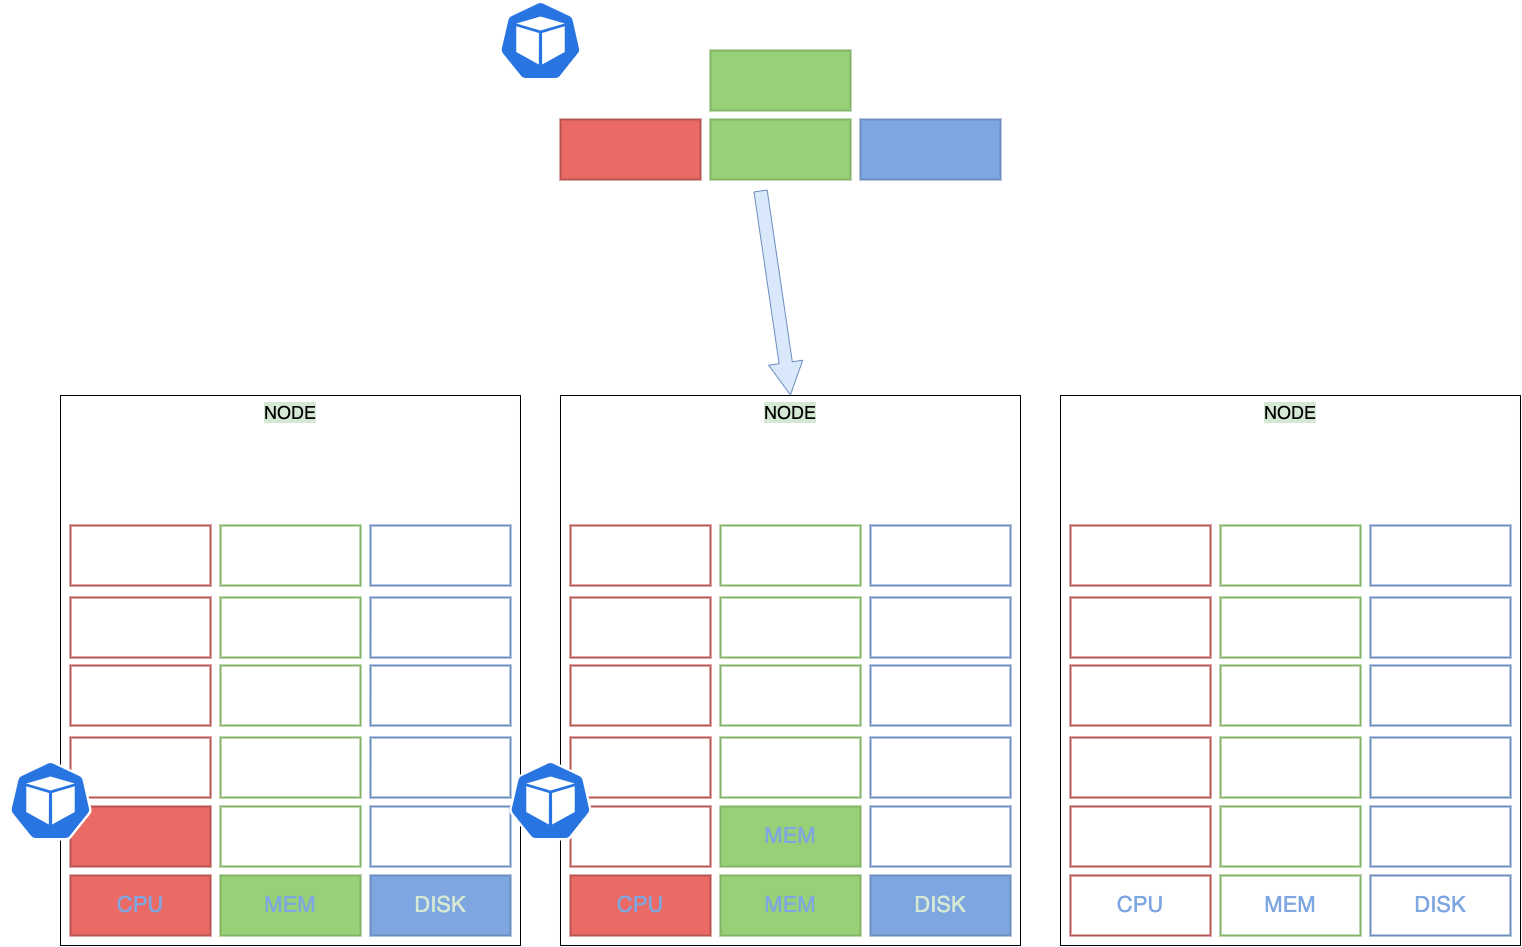

The diagram above was exported from draw.io. Its source (the exported page's mxGraphModel, read from the mxfile embedded in the PNG):
<mxGraphModel dx="2615" dy="1680" grid="1" gridSize="10" guides="1" tooltips="1" connect="1" arrows="1" fold="1" page="1" pageScale="1" pageWidth="827" pageHeight="1169" math="0" shadow="0">
  <root>
    <mxCell id="0" />
    <mxCell id="1" parent="0" />
    <mxCell id="65C8SBk_8uxsMs_s2Tym-1" value="&lt;font style=&quot;font-size: 18px; background-color: rgb(213, 232, 212);&quot;&gt;NODE&lt;/font&gt;" style="rounded=0;whiteSpace=wrap;html=1;align=center;verticalAlign=top;" vertex="1" parent="1">
      <mxGeometry x="1140" y="565" width="460" height="550" as="geometry" />
    </mxCell>
    <mxCell id="65C8SBk_8uxsMs_s2Tym-2" value="&lt;font color=&quot;#7ea6e0&quot;&gt;CPU&lt;/font&gt;" style="rounded=0;whiteSpace=wrap;html=1;shadow=0;labelBackgroundColor=none;strokeColor=#b85450;strokeWidth=2;fillColor=none;fontSize=22;align=center;" vertex="1" parent="1">
      <mxGeometry x="1150" y="1045" width="140" height="60" as="geometry" />
    </mxCell>
    <mxCell id="65C8SBk_8uxsMs_s2Tym-3" value="&lt;font color=&quot;#7ea6e0&quot;&gt;DISK&lt;/font&gt;" style="rounded=0;whiteSpace=wrap;html=1;shadow=0;labelBackgroundColor=none;strokeColor=#6c8ebf;strokeWidth=2;fillColor=none;fontSize=22;align=center;" vertex="1" parent="1">
      <mxGeometry x="1450" y="1045" width="140" height="60" as="geometry" />
    </mxCell>
    <mxCell id="65C8SBk_8uxsMs_s2Tym-4" value="&lt;font color=&quot;#7ea6e0&quot;&gt;MEM&lt;/font&gt;" style="rounded=0;whiteSpace=wrap;html=1;shadow=0;labelBackgroundColor=none;strokeColor=#82b366;strokeWidth=2;fillColor=none;fontSize=22;align=center;" vertex="1" parent="1">
      <mxGeometry x="1300" y="1045" width="140" height="60" as="geometry" />
    </mxCell>
    <mxCell id="65C8SBk_8uxsMs_s2Tym-5" value="" style="rounded=0;whiteSpace=wrap;html=1;shadow=0;labelBackgroundColor=none;strokeColor=#b85450;strokeWidth=2;fillColor=none;fontSize=22;align=left;" vertex="1" parent="1">
      <mxGeometry x="1150" y="976" width="140" height="60" as="geometry" />
    </mxCell>
    <mxCell id="65C8SBk_8uxsMs_s2Tym-6" value="" style="rounded=0;whiteSpace=wrap;html=1;shadow=0;labelBackgroundColor=none;strokeColor=#6c8ebf;strokeWidth=2;fillColor=none;fontSize=22;align=left;" vertex="1" parent="1">
      <mxGeometry x="1450" y="976" width="140" height="60" as="geometry" />
    </mxCell>
    <mxCell id="65C8SBk_8uxsMs_s2Tym-7" value="" style="rounded=0;whiteSpace=wrap;html=1;shadow=0;labelBackgroundColor=none;strokeColor=#82b366;strokeWidth=2;fillColor=none;fontSize=22;align=left;" vertex="1" parent="1">
      <mxGeometry x="1300" y="976" width="140" height="60" as="geometry" />
    </mxCell>
    <mxCell id="65C8SBk_8uxsMs_s2Tym-8" value="" style="rounded=0;whiteSpace=wrap;html=1;shadow=0;labelBackgroundColor=none;strokeColor=#b85450;strokeWidth=2;fillColor=none;fontSize=22;align=left;" vertex="1" parent="1">
      <mxGeometry x="1150" y="907" width="140" height="60" as="geometry" />
    </mxCell>
    <mxCell id="65C8SBk_8uxsMs_s2Tym-9" value="" style="rounded=0;whiteSpace=wrap;html=1;shadow=0;labelBackgroundColor=none;strokeColor=#6c8ebf;strokeWidth=2;fillColor=none;fontSize=22;align=left;" vertex="1" parent="1">
      <mxGeometry x="1450" y="907" width="140" height="60" as="geometry" />
    </mxCell>
    <mxCell id="65C8SBk_8uxsMs_s2Tym-10" value="" style="rounded=0;whiteSpace=wrap;html=1;shadow=0;labelBackgroundColor=none;strokeColor=#82b366;strokeWidth=2;fillColor=none;fontSize=22;align=left;" vertex="1" parent="1">
      <mxGeometry x="1300" y="907" width="140" height="60" as="geometry" />
    </mxCell>
    <mxCell id="65C8SBk_8uxsMs_s2Tym-11" value="" style="rounded=0;whiteSpace=wrap;html=1;shadow=0;labelBackgroundColor=none;strokeColor=#b85450;strokeWidth=2;fillColor=none;fontSize=22;align=left;" vertex="1" parent="1">
      <mxGeometry x="1150" y="835" width="140" height="60" as="geometry" />
    </mxCell>
    <mxCell id="65C8SBk_8uxsMs_s2Tym-12" value="" style="rounded=0;whiteSpace=wrap;html=1;shadow=0;labelBackgroundColor=none;strokeColor=#6c8ebf;strokeWidth=2;fillColor=none;fontSize=22;align=left;" vertex="1" parent="1">
      <mxGeometry x="1450" y="835" width="140" height="60" as="geometry" />
    </mxCell>
    <mxCell id="65C8SBk_8uxsMs_s2Tym-13" value="" style="rounded=0;whiteSpace=wrap;html=1;shadow=0;labelBackgroundColor=none;strokeColor=#82b366;strokeWidth=2;fillColor=none;fontSize=22;align=left;" vertex="1" parent="1">
      <mxGeometry x="1300" y="835" width="140" height="60" as="geometry" />
    </mxCell>
    <mxCell id="65C8SBk_8uxsMs_s2Tym-14" value="" style="rounded=0;whiteSpace=wrap;html=1;shadow=0;labelBackgroundColor=none;strokeColor=#b85450;strokeWidth=2;fillColor=none;fontSize=22;align=left;" vertex="1" parent="1">
      <mxGeometry x="1150" y="767" width="140" height="60" as="geometry" />
    </mxCell>
    <mxCell id="65C8SBk_8uxsMs_s2Tym-15" value="" style="rounded=0;whiteSpace=wrap;html=1;shadow=0;labelBackgroundColor=none;strokeColor=#6c8ebf;strokeWidth=2;fillColor=none;fontSize=22;align=left;" vertex="1" parent="1">
      <mxGeometry x="1450" y="767" width="140" height="60" as="geometry" />
    </mxCell>
    <mxCell id="65C8SBk_8uxsMs_s2Tym-16" value="" style="rounded=0;whiteSpace=wrap;html=1;shadow=0;labelBackgroundColor=none;strokeColor=#82b366;strokeWidth=2;fillColor=none;fontSize=22;align=left;" vertex="1" parent="1">
      <mxGeometry x="1300" y="767" width="140" height="60" as="geometry" />
    </mxCell>
    <mxCell id="65C8SBk_8uxsMs_s2Tym-17" value="" style="rounded=0;whiteSpace=wrap;html=1;shadow=0;labelBackgroundColor=none;strokeColor=#b85450;strokeWidth=2;fillColor=none;fontSize=22;align=left;" vertex="1" parent="1">
      <mxGeometry x="1150" y="695" width="140" height="60" as="geometry" />
    </mxCell>
    <mxCell id="65C8SBk_8uxsMs_s2Tym-18" value="" style="rounded=0;whiteSpace=wrap;html=1;shadow=0;labelBackgroundColor=none;strokeColor=#6c8ebf;strokeWidth=2;fillColor=none;fontSize=22;align=left;" vertex="1" parent="1">
      <mxGeometry x="1450" y="695" width="140" height="60" as="geometry" />
    </mxCell>
    <mxCell id="65C8SBk_8uxsMs_s2Tym-19" value="" style="rounded=0;whiteSpace=wrap;html=1;shadow=0;labelBackgroundColor=none;strokeColor=#82b366;strokeWidth=2;fillColor=none;fontSize=22;align=left;" vertex="1" parent="1">
      <mxGeometry x="1300" y="695" width="140" height="60" as="geometry" />
    </mxCell>
    <mxCell id="65C8SBk_8uxsMs_s2Tym-20" value="&lt;font style=&quot;font-size: 18px; background-color: rgb(213, 232, 212);&quot;&gt;NODE&lt;/font&gt;" style="rounded=0;whiteSpace=wrap;html=1;align=center;verticalAlign=top;" vertex="1" parent="1">
      <mxGeometry x="640" y="565" width="460" height="550" as="geometry" />
    </mxCell>
    <mxCell id="65C8SBk_8uxsMs_s2Tym-24" value="" style="rounded=0;whiteSpace=wrap;html=1;shadow=0;labelBackgroundColor=none;strokeColor=#b85450;strokeWidth=2;fillColor=none;fontSize=22;align=left;" vertex="1" parent="1">
      <mxGeometry x="650" y="976" width="140" height="60" as="geometry" />
    </mxCell>
    <mxCell id="65C8SBk_8uxsMs_s2Tym-25" value="" style="rounded=0;whiteSpace=wrap;html=1;shadow=0;labelBackgroundColor=none;strokeColor=#6c8ebf;strokeWidth=2;fillColor=none;fontSize=22;align=left;" vertex="1" parent="1">
      <mxGeometry x="950" y="976" width="140" height="60" as="geometry" />
    </mxCell>
    <mxCell id="65C8SBk_8uxsMs_s2Tym-27" value="" style="rounded=0;whiteSpace=wrap;html=1;shadow=0;labelBackgroundColor=none;strokeColor=#b85450;strokeWidth=2;fillColor=none;fontSize=22;align=left;" vertex="1" parent="1">
      <mxGeometry x="650" y="907" width="140" height="60" as="geometry" />
    </mxCell>
    <mxCell id="65C8SBk_8uxsMs_s2Tym-28" value="" style="rounded=0;whiteSpace=wrap;html=1;shadow=0;labelBackgroundColor=none;strokeColor=#6c8ebf;strokeWidth=2;fillColor=none;fontSize=22;align=left;" vertex="1" parent="1">
      <mxGeometry x="950" y="907" width="140" height="60" as="geometry" />
    </mxCell>
    <mxCell id="65C8SBk_8uxsMs_s2Tym-29" value="" style="rounded=0;whiteSpace=wrap;html=1;shadow=0;labelBackgroundColor=none;strokeColor=#82b366;strokeWidth=2;fillColor=none;fontSize=22;align=left;" vertex="1" parent="1">
      <mxGeometry x="800" y="907" width="140" height="60" as="geometry" />
    </mxCell>
    <mxCell id="65C8SBk_8uxsMs_s2Tym-30" value="" style="rounded=0;whiteSpace=wrap;html=1;shadow=0;labelBackgroundColor=none;strokeColor=#b85450;strokeWidth=2;fillColor=none;fontSize=22;align=left;" vertex="1" parent="1">
      <mxGeometry x="650" y="835" width="140" height="60" as="geometry" />
    </mxCell>
    <mxCell id="65C8SBk_8uxsMs_s2Tym-31" value="" style="rounded=0;whiteSpace=wrap;html=1;shadow=0;labelBackgroundColor=none;strokeColor=#6c8ebf;strokeWidth=2;fillColor=none;fontSize=22;align=left;" vertex="1" parent="1">
      <mxGeometry x="950" y="835" width="140" height="60" as="geometry" />
    </mxCell>
    <mxCell id="65C8SBk_8uxsMs_s2Tym-32" value="" style="rounded=0;whiteSpace=wrap;html=1;shadow=0;labelBackgroundColor=none;strokeColor=#82b366;strokeWidth=2;fillColor=none;fontSize=22;align=left;" vertex="1" parent="1">
      <mxGeometry x="800" y="835" width="140" height="60" as="geometry" />
    </mxCell>
    <mxCell id="65C8SBk_8uxsMs_s2Tym-33" value="" style="rounded=0;whiteSpace=wrap;html=1;shadow=0;labelBackgroundColor=none;strokeColor=#b85450;strokeWidth=2;fillColor=none;fontSize=22;align=left;" vertex="1" parent="1">
      <mxGeometry x="650" y="767" width="140" height="60" as="geometry" />
    </mxCell>
    <mxCell id="65C8SBk_8uxsMs_s2Tym-34" value="" style="rounded=0;whiteSpace=wrap;html=1;shadow=0;labelBackgroundColor=none;strokeColor=#6c8ebf;strokeWidth=2;fillColor=none;fontSize=22;align=left;" vertex="1" parent="1">
      <mxGeometry x="950" y="767" width="140" height="60" as="geometry" />
    </mxCell>
    <mxCell id="65C8SBk_8uxsMs_s2Tym-35" value="" style="rounded=0;whiteSpace=wrap;html=1;shadow=0;labelBackgroundColor=none;strokeColor=#82b366;strokeWidth=2;fillColor=none;fontSize=22;align=left;" vertex="1" parent="1">
      <mxGeometry x="800" y="767" width="140" height="60" as="geometry" />
    </mxCell>
    <mxCell id="65C8SBk_8uxsMs_s2Tym-36" value="" style="rounded=0;whiteSpace=wrap;html=1;shadow=0;labelBackgroundColor=none;strokeColor=#b85450;strokeWidth=2;fillColor=none;fontSize=22;align=left;" vertex="1" parent="1">
      <mxGeometry x="650" y="695" width="140" height="60" as="geometry" />
    </mxCell>
    <mxCell id="65C8SBk_8uxsMs_s2Tym-37" value="" style="rounded=0;whiteSpace=wrap;html=1;shadow=0;labelBackgroundColor=none;strokeColor=#6c8ebf;strokeWidth=2;fillColor=none;fontSize=22;align=left;" vertex="1" parent="1">
      <mxGeometry x="950" y="695" width="140" height="60" as="geometry" />
    </mxCell>
    <mxCell id="65C8SBk_8uxsMs_s2Tym-38" value="" style="rounded=0;whiteSpace=wrap;html=1;shadow=0;labelBackgroundColor=none;strokeColor=#82b366;strokeWidth=2;fillColor=none;fontSize=22;align=left;" vertex="1" parent="1">
      <mxGeometry x="800" y="695" width="140" height="60" as="geometry" />
    </mxCell>
    <mxCell id="65C8SBk_8uxsMs_s2Tym-39" value="&lt;font style=&quot;font-size: 18px; background-color: rgb(213, 232, 212);&quot;&gt;NODE&lt;/font&gt;" style="rounded=0;whiteSpace=wrap;html=1;align=center;verticalAlign=top;" vertex="1" parent="1">
      <mxGeometry x="140" y="565" width="460" height="550" as="geometry" />
    </mxCell>
    <mxCell id="65C8SBk_8uxsMs_s2Tym-40" value="&lt;font color=&quot;#7ea6e0&quot;&gt;CPU&lt;/font&gt;" style="rounded=0;whiteSpace=wrap;html=1;shadow=0;labelBackgroundColor=none;strokeColor=#b85450;strokeWidth=2;fillColor=#EA6B66;fontSize=22;align=center;" vertex="1" parent="1">
      <mxGeometry x="150" y="1045" width="140" height="60" as="geometry" />
    </mxCell>
    <mxCell id="65C8SBk_8uxsMs_s2Tym-41" value="&lt;font color=&quot;#d5e8d4&quot;&gt;DISK&lt;/font&gt;" style="rounded=0;whiteSpace=wrap;html=1;shadow=0;labelBackgroundColor=none;strokeColor=#6c8ebf;strokeWidth=2;fillColor=#7EA6E0;fontSize=22;align=center;" vertex="1" parent="1">
      <mxGeometry x="450" y="1045" width="140" height="60" as="geometry" />
    </mxCell>
    <mxCell id="65C8SBk_8uxsMs_s2Tym-42" value="&lt;font color=&quot;#7ea6e0&quot;&gt;MEM&lt;/font&gt;" style="rounded=0;whiteSpace=wrap;html=1;shadow=0;labelBackgroundColor=none;strokeColor=#82b366;strokeWidth=2;fillColor=#97D077;fontSize=22;align=center;" vertex="1" parent="1">
      <mxGeometry x="300" y="1045" width="140" height="60" as="geometry" />
    </mxCell>
    <mxCell id="65C8SBk_8uxsMs_s2Tym-43" value="" style="rounded=0;whiteSpace=wrap;html=1;shadow=0;labelBackgroundColor=none;strokeColor=#b85450;strokeWidth=2;fillColor=#EA6B66;fontSize=22;align=left;" vertex="1" parent="1">
      <mxGeometry x="150" y="976" width="140" height="60" as="geometry" />
    </mxCell>
    <mxCell id="65C8SBk_8uxsMs_s2Tym-44" value="" style="rounded=0;whiteSpace=wrap;html=1;shadow=0;labelBackgroundColor=none;strokeColor=#6c8ebf;strokeWidth=2;fillColor=none;fontSize=22;align=left;" vertex="1" parent="1">
      <mxGeometry x="450" y="976" width="140" height="60" as="geometry" />
    </mxCell>
    <mxCell id="65C8SBk_8uxsMs_s2Tym-45" value="" style="rounded=0;whiteSpace=wrap;html=1;shadow=0;labelBackgroundColor=none;strokeColor=#82b366;strokeWidth=2;fillColor=none;fontSize=22;align=left;" vertex="1" parent="1">
      <mxGeometry x="300" y="976" width="140" height="60" as="geometry" />
    </mxCell>
    <mxCell id="65C8SBk_8uxsMs_s2Tym-46" value="" style="rounded=0;whiteSpace=wrap;html=1;shadow=0;labelBackgroundColor=none;strokeColor=#b85450;strokeWidth=2;fillColor=none;fontSize=22;align=left;" vertex="1" parent="1">
      <mxGeometry x="150" y="907" width="140" height="60" as="geometry" />
    </mxCell>
    <mxCell id="65C8SBk_8uxsMs_s2Tym-47" value="" style="rounded=0;whiteSpace=wrap;html=1;shadow=0;labelBackgroundColor=none;strokeColor=#6c8ebf;strokeWidth=2;fillColor=none;fontSize=22;align=left;" vertex="1" parent="1">
      <mxGeometry x="450" y="907" width="140" height="60" as="geometry" />
    </mxCell>
    <mxCell id="65C8SBk_8uxsMs_s2Tym-48" value="" style="rounded=0;whiteSpace=wrap;html=1;shadow=0;labelBackgroundColor=none;strokeColor=#82b366;strokeWidth=2;fillColor=none;fontSize=22;align=left;" vertex="1" parent="1">
      <mxGeometry x="300" y="907" width="140" height="60" as="geometry" />
    </mxCell>
    <mxCell id="65C8SBk_8uxsMs_s2Tym-49" value="" style="rounded=0;whiteSpace=wrap;html=1;shadow=0;labelBackgroundColor=none;strokeColor=#b85450;strokeWidth=2;fillColor=none;fontSize=22;align=left;" vertex="1" parent="1">
      <mxGeometry x="150" y="835" width="140" height="60" as="geometry" />
    </mxCell>
    <mxCell id="65C8SBk_8uxsMs_s2Tym-50" value="" style="rounded=0;whiteSpace=wrap;html=1;shadow=0;labelBackgroundColor=none;strokeColor=#6c8ebf;strokeWidth=2;fillColor=none;fontSize=22;align=left;" vertex="1" parent="1">
      <mxGeometry x="450" y="835" width="140" height="60" as="geometry" />
    </mxCell>
    <mxCell id="65C8SBk_8uxsMs_s2Tym-51" value="" style="rounded=0;whiteSpace=wrap;html=1;shadow=0;labelBackgroundColor=none;strokeColor=#82b366;strokeWidth=2;fillColor=none;fontSize=22;align=left;" vertex="1" parent="1">
      <mxGeometry x="300" y="835" width="140" height="60" as="geometry" />
    </mxCell>
    <mxCell id="65C8SBk_8uxsMs_s2Tym-52" value="" style="rounded=0;whiteSpace=wrap;html=1;shadow=0;labelBackgroundColor=none;strokeColor=#b85450;strokeWidth=2;fillColor=none;fontSize=22;align=left;" vertex="1" parent="1">
      <mxGeometry x="150" y="767" width="140" height="60" as="geometry" />
    </mxCell>
    <mxCell id="65C8SBk_8uxsMs_s2Tym-53" value="" style="rounded=0;whiteSpace=wrap;html=1;shadow=0;labelBackgroundColor=none;strokeColor=#6c8ebf;strokeWidth=2;fillColor=none;fontSize=22;align=left;" vertex="1" parent="1">
      <mxGeometry x="450" y="767" width="140" height="60" as="geometry" />
    </mxCell>
    <mxCell id="65C8SBk_8uxsMs_s2Tym-54" value="" style="rounded=0;whiteSpace=wrap;html=1;shadow=0;labelBackgroundColor=none;strokeColor=#82b366;strokeWidth=2;fillColor=none;fontSize=22;align=left;" vertex="1" parent="1">
      <mxGeometry x="300" y="767" width="140" height="60" as="geometry" />
    </mxCell>
    <mxCell id="65C8SBk_8uxsMs_s2Tym-55" value="" style="rounded=0;whiteSpace=wrap;html=1;shadow=0;labelBackgroundColor=none;strokeColor=#b85450;strokeWidth=2;fillColor=none;fontSize=22;align=left;" vertex="1" parent="1">
      <mxGeometry x="150" y="695" width="140" height="60" as="geometry" />
    </mxCell>
    <mxCell id="65C8SBk_8uxsMs_s2Tym-56" value="" style="rounded=0;whiteSpace=wrap;html=1;shadow=0;labelBackgroundColor=none;strokeColor=#6c8ebf;strokeWidth=2;fillColor=none;fontSize=22;align=left;" vertex="1" parent="1">
      <mxGeometry x="450" y="695" width="140" height="60" as="geometry" />
    </mxCell>
    <mxCell id="65C8SBk_8uxsMs_s2Tym-57" value="" style="rounded=0;whiteSpace=wrap;html=1;shadow=0;labelBackgroundColor=none;strokeColor=#82b366;strokeWidth=2;fillColor=none;fontSize=22;align=left;" vertex="1" parent="1">
      <mxGeometry x="300" y="695" width="140" height="60" as="geometry" />
    </mxCell>
    <mxCell id="65C8SBk_8uxsMs_s2Tym-58" value="" style="rounded=0;whiteSpace=wrap;html=1;shadow=0;labelBackgroundColor=none;strokeColor=#b85450;strokeWidth=2;fillColor=#EA6B66;fontSize=22;align=left;" vertex="1" parent="1">
      <mxGeometry x="640" y="289" width="140" height="60" as="geometry" />
    </mxCell>
    <mxCell id="65C8SBk_8uxsMs_s2Tym-59" value="" style="rounded=0;whiteSpace=wrap;html=1;shadow=0;labelBackgroundColor=none;strokeColor=#6c8ebf;strokeWidth=2;fillColor=#7EA6E0;fontSize=22;align=left;" vertex="1" parent="1">
      <mxGeometry x="940" y="289" width="140" height="60" as="geometry" />
    </mxCell>
    <mxCell id="65C8SBk_8uxsMs_s2Tym-60" value="" style="rounded=0;whiteSpace=wrap;html=1;shadow=0;labelBackgroundColor=none;strokeColor=#82b366;strokeWidth=2;fillColor=#97D077;fontSize=22;align=left;" vertex="1" parent="1">
      <mxGeometry x="790" y="289" width="140" height="60" as="geometry" />
    </mxCell>
    <mxCell id="65C8SBk_8uxsMs_s2Tym-62" value="" style="sketch=0;html=1;dashed=0;whitespace=wrap;fillColor=#2875E2;strokeColor=#ffffff;points=[[0.005,0.63,0],[0.1,0.2,0],[0.9,0.2,0],[0.5,0,0],[0.995,0.63,0],[0.72,0.99,0],[0.5,1,0],[0.28,0.99,0]];shape=mxgraph.kubernetes.icon;prIcon=pod;labelBackgroundColor=#D5E8D4;fontSize=18;" vertex="1" parent="1">
      <mxGeometry x="570" y="170" width="100" height="80" as="geometry" />
    </mxCell>
    <mxCell id="65C8SBk_8uxsMs_s2Tym-63" value="" style="shape=flexArrow;endArrow=classic;html=1;rounded=0;fontSize=18;fontColor=#7EA6E0;width=13.333333333333334;endSize=10.55;entryX=0.5;entryY=0;entryDx=0;entryDy=0;fillColor=#dae8fc;strokeColor=#6c8ebf;" edge="1" parent="1" target="65C8SBk_8uxsMs_s2Tym-20">
      <mxGeometry width="50" height="50" relative="1" as="geometry">
        <mxPoint x="840" y="360" as="sourcePoint" />
        <mxPoint x="860" y="660" as="targetPoint" />
      </mxGeometry>
    </mxCell>
    <mxCell id="65C8SBk_8uxsMs_s2Tym-64" value="" style="sketch=0;html=1;dashed=0;whitespace=wrap;fillColor=#2875E2;strokeColor=#ffffff;points=[[0.005,0.63,0],[0.1,0.2,0],[0.9,0.2,0],[0.5,0,0],[0.995,0.63,0],[0.72,0.99,0],[0.5,1,0],[0.28,0.99,0]];shape=mxgraph.kubernetes.icon;prIcon=pod;labelBackgroundColor=#D5E8D4;fontSize=18;" vertex="1" parent="1">
      <mxGeometry x="80" y="930" width="100" height="80" as="geometry" />
    </mxCell>
    <mxCell id="LwozZwzVGEv7fZm7en6z-1" value="" style="rounded=0;whiteSpace=wrap;html=1;shadow=0;labelBackgroundColor=none;strokeColor=#82b366;strokeWidth=2;fillColor=#97D077;fontSize=22;align=left;" vertex="1" parent="1">
      <mxGeometry x="790" y="220" width="140" height="60" as="geometry" />
    </mxCell>
    <mxCell id="LwozZwzVGEv7fZm7en6z-2" value="&lt;font color=&quot;#7ea6e0&quot;&gt;CPU&lt;/font&gt;" style="rounded=0;whiteSpace=wrap;html=1;shadow=0;labelBackgroundColor=none;strokeColor=#b85450;strokeWidth=2;fillColor=#EA6B66;fontSize=22;align=center;" vertex="1" parent="1">
      <mxGeometry x="650" y="1045" width="140" height="60" as="geometry" />
    </mxCell>
    <mxCell id="LwozZwzVGEv7fZm7en6z-3" value="&lt;font color=&quot;#d5e8d4&quot;&gt;DISK&lt;/font&gt;" style="rounded=0;whiteSpace=wrap;html=1;shadow=0;labelBackgroundColor=none;strokeColor=#6c8ebf;strokeWidth=2;fillColor=#7EA6E0;fontSize=22;align=center;" vertex="1" parent="1">
      <mxGeometry x="950" y="1045" width="140" height="60" as="geometry" />
    </mxCell>
    <mxCell id="LwozZwzVGEv7fZm7en6z-4" value="&lt;font color=&quot;#7ea6e0&quot;&gt;MEM&lt;/font&gt;" style="rounded=0;whiteSpace=wrap;html=1;shadow=0;labelBackgroundColor=none;strokeColor=#82b366;strokeWidth=2;fillColor=#97D077;fontSize=22;align=center;" vertex="1" parent="1">
      <mxGeometry x="800" y="1045" width="140" height="60" as="geometry" />
    </mxCell>
    <mxCell id="LwozZwzVGEv7fZm7en6z-5" value="&lt;font color=&quot;#7ea6e0&quot;&gt;MEM&lt;/font&gt;" style="rounded=0;whiteSpace=wrap;html=1;shadow=0;labelBackgroundColor=none;strokeColor=#82b366;strokeWidth=2;fillColor=#97D077;fontSize=22;align=center;" vertex="1" parent="1">
      <mxGeometry x="800" y="976" width="140" height="60" as="geometry" />
    </mxCell>
    <mxCell id="LwozZwzVGEv7fZm7en6z-6" value="" style="sketch=0;html=1;dashed=0;whitespace=wrap;fillColor=#2875E2;strokeColor=#ffffff;points=[[0.005,0.63,0],[0.1,0.2,0],[0.9,0.2,0],[0.5,0,0],[0.995,0.63,0],[0.72,0.99,0],[0.5,1,0],[0.28,0.99,0]];shape=mxgraph.kubernetes.icon;prIcon=pod;labelBackgroundColor=#D5E8D4;fontSize=18;" vertex="1" parent="1">
      <mxGeometry x="580" y="930" width="100" height="80" as="geometry" />
    </mxCell>
  </root>
</mxGraphModel>